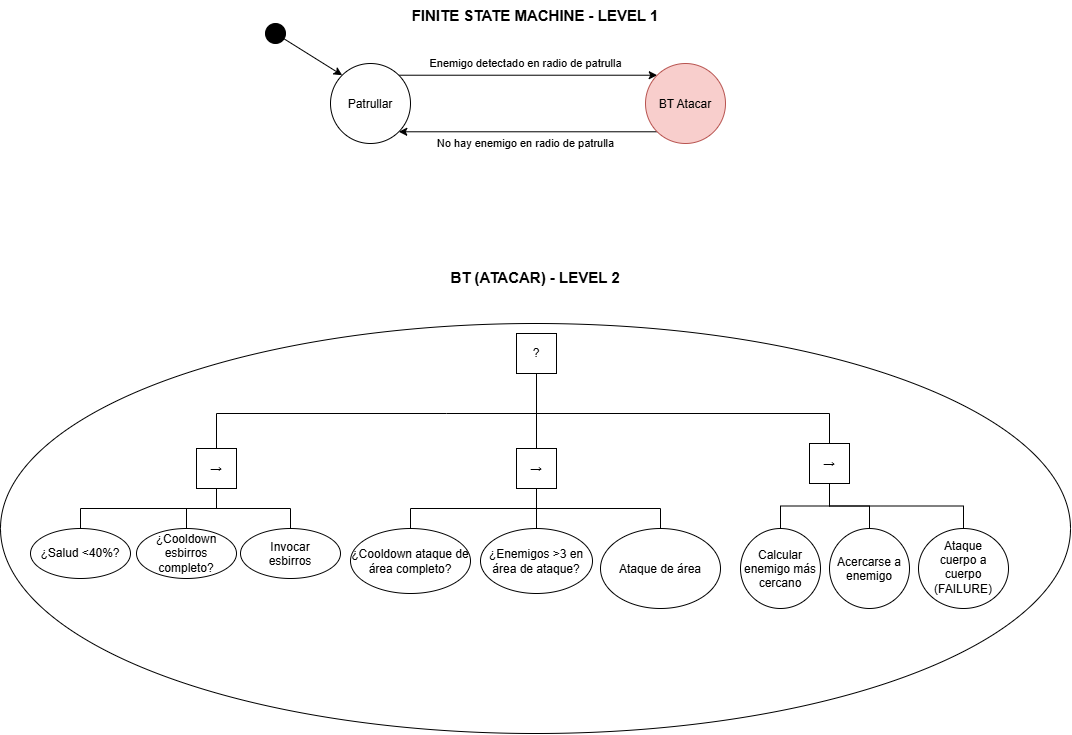

The diagram above was exported from draw.io. Its source (the exported page's mxGraphModel, read from the mxfile embedded in the PNG):
<mxGraphModel dx="1567" dy="732" grid="0" gridSize="8" guides="1" tooltips="1" connect="1" arrows="1" fold="1" page="1" pageScale="1" pageWidth="827" pageHeight="1169" math="0" shadow="0">
  <root>
    <mxCell id="0" />
    <mxCell id="1" parent="0" />
    <mxCell id="YErDIJUmSBlkG2WuHQP8-54" edge="1" parent="1" source="YErDIJUmSBlkG2WuHQP8-51" style="edgeStyle=orthogonalEdgeStyle;rounded=0;orthogonalLoop=1;jettySize=auto;html=1;entryX=0;entryY=0;entryDx=0;entryDy=0;defaultLabelBackgroundColor=page;exitX=1;exitY=0;exitDx=0;exitDy=0;" target="YErDIJUmSBlkG2WuHQP8-53" value="Enemigo detectado en radio de patrulla">
      <mxGeometry relative="1" x="-0.0193" y="12" as="geometry">
        <mxPoint as="offset" />
      </mxGeometry>
    </mxCell>
    <mxCell id="YErDIJUmSBlkG2WuHQP8-51" parent="1" style="ellipse;whiteSpace=wrap;html=1;shapeInside=1;aspect=fixed;" value="Patrullar" vertex="1">
      <mxGeometry height="80" width="80" x="625" y="150" as="geometry" />
    </mxCell>
    <mxCell id="YErDIJUmSBlkG2WuHQP8-55" edge="1" parent="1" source="YErDIJUmSBlkG2WuHQP8-53" style="edgeStyle=orthogonalEdgeStyle;rounded=0;orthogonalLoop=1;jettySize=auto;html=1;entryX=1;entryY=1;entryDx=0;entryDy=0;defaultLabelBackgroundColor=page;exitX=0;exitY=1;exitDx=0;exitDy=0;" target="YErDIJUmSBlkG2WuHQP8-51" value="No hay enemigo en radio de patrulla">
      <mxGeometry relative="1" x="0.0193" y="12" as="geometry">
        <mxPoint as="offset" />
      </mxGeometry>
    </mxCell>
    <mxCell id="YErDIJUmSBlkG2WuHQP8-53" parent="1" style="ellipse;whiteSpace=wrap;html=1;shapeInside=1;aspect=fixed;fillColor=#f8cecc;strokeColor=#b85450;" value="BT Atacar" vertex="1">
      <mxGeometry height="80" width="80" x="940" y="150" as="geometry" />
    </mxCell>
    <mxCell id="YErDIJUmSBlkG2WuHQP8-58" edge="1" parent="1" source="YErDIJUmSBlkG2WuHQP8-56" style="rounded=0;orthogonalLoop=1;jettySize=auto;html=1;defaultLabelBackgroundColor=page;entryX=0;entryY=0;entryDx=0;entryDy=0;" target="YErDIJUmSBlkG2WuHQP8-51" value="">
      <mxGeometry relative="1" as="geometry" />
    </mxCell>
    <mxCell id="YErDIJUmSBlkG2WuHQP8-71" parent="1" style="ellipse;whiteSpace=wrap;html=1;shapeInside=1;" value="" vertex="1">
      <mxGeometry height="410" width="1070" x="295" y="410" as="geometry" />
    </mxCell>
    <mxCell id="YErDIJUmSBlkG2WuHQP8-56" parent="1" style="ellipse;whiteSpace=wrap;html=1;shapeInside=1;aspect=fixed;fillColor=#000000;" value="" vertex="1">
      <mxGeometry height="20" width="20" x="560" y="110" as="geometry" />
    </mxCell>
    <mxCell id="YErDIJUmSBlkG2WuHQP8-57" edge="1" parent="1" source="YErDIJUmSBlkG2WuHQP8-56" style="edgeStyle=orthogonalEdgeStyle;rounded=0;orthogonalLoop=1;jettySize=auto;html=1;innerLoopWaypoints=1;exitX=0.5;exitY=0;exitDx=0;exitDy=0;entryX=0.5;entryY=1;entryDx=0;entryDy=0;defaultLabelBackgroundColor=page;" target="YErDIJUmSBlkG2WuHQP8-56">
      <mxGeometry relative="1" as="geometry" />
    </mxCell>
    <mxCell id="YErDIJUmSBlkG2WuHQP8-11" edge="1" parent="1" style="edgeStyle=orthogonalEdgeStyle;rounded=0;orthogonalLoop=1;jettySize=auto;html=1;entryX=0.5;entryY=0;entryDx=0;entryDy=0;exitX=0.5;exitY=1;exitDx=0;exitDy=0;endArrow=none;endFill=0;" target="YErDIJUmSBlkG2WuHQP8-17">
      <mxGeometry relative="1" as="geometry">
        <mxPoint x="741" y="500" as="sourcePoint" />
      </mxGeometry>
    </mxCell>
    <mxCell id="YErDIJUmSBlkG2WuHQP8-45" edge="1" parent="1" style="edgeStyle=orthogonalEdgeStyle;rounded=0;orthogonalLoop=1;jettySize=auto;html=1;entryX=0.5;entryY=0;entryDx=0;entryDy=0;defaultLabelBackgroundColor=page;exitX=0.5;exitY=1;exitDx=0;exitDy=0;endArrow=none;endFill=0;" target="YErDIJUmSBlkG2WuHQP8-40">
      <mxGeometry relative="1" as="geometry">
        <mxPoint x="741" y="500" as="sourcePoint" />
      </mxGeometry>
    </mxCell>
    <mxCell id="YErDIJUmSBlkG2WuHQP8-50" edge="1" parent="1" source="YErDIJUmSBlkG2WuHQP8-12" style="edgeStyle=orthogonalEdgeStyle;rounded=0;orthogonalLoop=1;jettySize=auto;html=1;defaultLabelBackgroundColor=page;endArrow=none;endFill=0;">
      <mxGeometry relative="1" as="geometry">
        <mxPoint x="831" y="500" as="targetPoint" />
      </mxGeometry>
    </mxCell>
    <mxCell id="L-Sd1x1Y9VI-1FwAqbvJ-1" edge="1" parent="1" source="YErDIJUmSBlkG2WuHQP8-12" style="edgeStyle=orthogonalEdgeStyle;rounded=0;orthogonalLoop=1;jettySize=auto;html=1;entryX=0.5;entryY=0;entryDx=0;entryDy=0;defaultLabelBackgroundColor=page;labelPadding=0 4;endArrow=none;endFill=0;" target="YErDIJUmSBlkG2WuHQP8-31">
      <mxGeometry relative="1" as="geometry" />
    </mxCell>
    <mxCell id="YErDIJUmSBlkG2WuHQP8-12" parent="1" style="whiteSpace=wrap;html=1;aspect=fixed;" value="?" vertex="1">
      <mxGeometry height="40" width="40" x="811" y="420" as="geometry" />
    </mxCell>
    <mxCell id="YErDIJUmSBlkG2WuHQP8-14" parent="1" style="ellipse;whiteSpace=wrap;html=1;" value="&lt;div&gt;&lt;span style=&quot;background-color: transparent; color: light-dark(#000000, var(--ge-light-color, #ffffff));&quot;&gt;¿Salud &amp;lt;40%?&lt;/span&gt;&lt;/div&gt;" vertex="1">
      <mxGeometry height="50" width="100" x="325" y="615" as="geometry" />
    </mxCell>
    <mxCell id="YErDIJUmSBlkG2WuHQP8-15" edge="1" parent="1" source="YErDIJUmSBlkG2WuHQP8-17" style="edgeStyle=orthogonalEdgeStyle;rounded=0;orthogonalLoop=1;jettySize=auto;html=1;entryX=0.5;entryY=0;entryDx=0;entryDy=0;exitX=0.5;exitY=1;exitDx=0;exitDy=0;endArrow=none;endFill=0;" target="YErDIJUmSBlkG2WuHQP8-14">
      <mxGeometry relative="1" as="geometry" />
    </mxCell>
    <mxCell id="YErDIJUmSBlkG2WuHQP8-16" edge="1" parent="1" source="YErDIJUmSBlkG2WuHQP8-17" style="edgeStyle=orthogonalEdgeStyle;rounded=0;orthogonalLoop=1;jettySize=auto;html=1;entryX=0.5;entryY=0;entryDx=0;entryDy=0;exitX=0.5;exitY=1;exitDx=0;exitDy=0;endArrow=none;endFill=0;" target="YErDIJUmSBlkG2WuHQP8-21">
      <mxGeometry relative="1" as="geometry">
        <mxPoint x="586" y="615.0000000000001" as="targetPoint" />
      </mxGeometry>
    </mxCell>
    <mxCell id="L-Sd1x1Y9VI-1FwAqbvJ-2" edge="1" parent="1" source="YErDIJUmSBlkG2WuHQP8-17" style="edgeStyle=orthogonalEdgeStyle;rounded=0;orthogonalLoop=1;jettySize=auto;html=1;entryX=0.5;entryY=0;entryDx=0;entryDy=0;defaultLabelBackgroundColor=page;labelPadding=0 4;endArrow=none;endFill=0;exitX=0.5;exitY=1;exitDx=0;exitDy=0;" target="YErDIJUmSBlkG2WuHQP8-82">
      <mxGeometry relative="1" as="geometry" />
    </mxCell>
    <mxCell id="YErDIJUmSBlkG2WuHQP8-17" parent="1" style="whiteSpace=wrap;html=1;aspect=fixed;" value="→" vertex="1">
      <mxGeometry height="40" width="40" x="491" y="535" as="geometry" />
    </mxCell>
    <mxCell id="YErDIJUmSBlkG2WuHQP8-21" parent="1" style="ellipse;whiteSpace=wrap;html=1;" value="¿Cooldown esbirros completo?" vertex="1">
      <mxGeometry height="50" width="100" x="431" y="615" as="geometry" />
    </mxCell>
    <mxCell id="YErDIJUmSBlkG2WuHQP8-23" parent="1" style="ellipse;whiteSpace=wrap;html=1;" value="&lt;div&gt;&lt;span style=&quot;background-color: transparent; color: light-dark(#000000, var(--ge-light-color, #ffffff));&quot;&gt;¿Cooldown ataque de área completo?&lt;/span&gt;&lt;/div&gt;" vertex="1">
      <mxGeometry height="65" width="120" x="645" y="615" as="geometry" />
    </mxCell>
    <mxCell id="YErDIJUmSBlkG2WuHQP8-29" parent="1" style="ellipse;whiteSpace=wrap;html=1;" value="¿Enemigos &amp;gt;3 en área de ataque?" vertex="1">
      <mxGeometry height="65" width="112" x="775" y="615" as="geometry" />
    </mxCell>
    <mxCell id="YErDIJUmSBlkG2WuHQP8-73" edge="1" parent="1" source="YErDIJUmSBlkG2WuHQP8-31" style="edgeStyle=orthogonalEdgeStyle;rounded=0;orthogonalLoop=1;jettySize=auto;html=1;entryX=0.5;entryY=0;entryDx=0;entryDy=0;defaultLabelBackgroundColor=page;exitX=0.5;exitY=1;exitDx=0;exitDy=0;endArrow=none;endFill=0;" target="YErDIJUmSBlkG2WuHQP8-23">
      <mxGeometry relative="1" as="geometry" />
    </mxCell>
    <mxCell id="YErDIJUmSBlkG2WuHQP8-80" edge="1" parent="1" source="YErDIJUmSBlkG2WuHQP8-31" style="edgeStyle=orthogonalEdgeStyle;rounded=0;orthogonalLoop=1;jettySize=auto;html=1;entryX=0.5;entryY=0;entryDx=0;entryDy=0;defaultLabelBackgroundColor=page;endArrow=none;endFill=0;" target="YErDIJUmSBlkG2WuHQP8-29">
      <mxGeometry relative="1" as="geometry" />
    </mxCell>
    <mxCell id="YErDIJUmSBlkG2WuHQP8-81" edge="1" parent="1" source="YErDIJUmSBlkG2WuHQP8-31" style="edgeStyle=orthogonalEdgeStyle;rounded=0;orthogonalLoop=1;jettySize=auto;html=1;defaultLabelBackgroundColor=page;exitX=0.5;exitY=1;exitDx=0;exitDy=0;endArrow=none;endFill=0;entryX=0.5;entryY=0;entryDx=0;entryDy=0;" target="YErDIJUmSBlkG2WuHQP8-83">
      <mxGeometry relative="1" x="-0.1098" as="geometry">
        <mxPoint x="937.5" y="615" as="targetPoint" />
      </mxGeometry>
    </mxCell>
    <mxCell id="YErDIJUmSBlkG2WuHQP8-31" parent="1" style="whiteSpace=wrap;html=1;aspect=fixed;" value="→" vertex="1">
      <mxGeometry height="40" width="40" x="811" y="535" as="geometry" />
    </mxCell>
    <mxCell id="YErDIJUmSBlkG2WuHQP8-89" edge="1" parent="1" source="YErDIJUmSBlkG2WuHQP8-40" style="edgeStyle=orthogonalEdgeStyle;rounded=0;orthogonalLoop=1;jettySize=auto;html=1;entryX=0.5;entryY=0;entryDx=0;entryDy=0;defaultLabelBackgroundColor=page;endArrow=none;endFill=0;" target="YErDIJUmSBlkG2WuHQP8-85">
      <mxGeometry relative="1" as="geometry" />
    </mxCell>
    <mxCell id="YErDIJUmSBlkG2WuHQP8-90" edge="1" parent="1" source="YErDIJUmSBlkG2WuHQP8-40" style="edgeStyle=orthogonalEdgeStyle;rounded=0;orthogonalLoop=1;jettySize=auto;html=1;entryX=0.5;entryY=0;entryDx=0;entryDy=0;defaultLabelBackgroundColor=page;exitX=0.5;exitY=1;exitDx=0;exitDy=0;endArrow=none;endFill=0;" target="YErDIJUmSBlkG2WuHQP8-86">
      <mxGeometry relative="1" as="geometry" />
    </mxCell>
    <mxCell id="YErDIJUmSBlkG2WuHQP8-91" edge="1" parent="1" source="YErDIJUmSBlkG2WuHQP8-40" style="edgeStyle=orthogonalEdgeStyle;rounded=0;orthogonalLoop=1;jettySize=auto;html=1;entryX=0.5;entryY=0;entryDx=0;entryDy=0;defaultLabelBackgroundColor=page;exitX=0.5;exitY=1;exitDx=0;exitDy=0;endArrow=none;endFill=0;" target="YErDIJUmSBlkG2WuHQP8-87">
      <mxGeometry relative="1" as="geometry" />
    </mxCell>
    <mxCell id="YErDIJUmSBlkG2WuHQP8-40" parent="1" style="whiteSpace=wrap;html=1;aspect=fixed;" value="→" vertex="1">
      <mxGeometry height="40" width="40" x="1104" y="530" as="geometry" />
    </mxCell>
    <mxCell id="YErDIJUmSBlkG2WuHQP8-72" parent="1" style="text;html=1;whiteSpace=wrap;strokeColor=none;fillColor=none;align=center;verticalAlign=middle;rounded=0;" value="&lt;b&gt;&lt;font style=&quot;font-size: 15px;&quot;&gt;BT (ATACAR) - LEVEL 2&lt;/font&gt;&lt;/b&gt;" vertex="1">
      <mxGeometry height="30" width="300" x="680" y="349" as="geometry" />
    </mxCell>
    <mxCell id="YErDIJUmSBlkG2WuHQP8-82" parent="1" style="ellipse;whiteSpace=wrap;html=1;shapeInside=1;" value="Invocar esbirros" vertex="1">
      <mxGeometry height="50" width="100" x="535" y="615" as="geometry" />
    </mxCell>
    <mxCell id="YErDIJUmSBlkG2WuHQP8-83" parent="1" style="ellipse;whiteSpace=wrap;html=1;shapeInside=1;" value="Ataque de área" vertex="1">
      <mxGeometry height="80" width="120" x="895" y="615" as="geometry" />
    </mxCell>
    <mxCell id="YErDIJUmSBlkG2WuHQP8-85" parent="1" style="ellipse;whiteSpace=wrap;html=1;shapeInside=1;" value="Calcular enemigo más cercano" vertex="1">
      <mxGeometry height="80" width="80" x="1035" y="615" as="geometry" />
    </mxCell>
    <mxCell id="YErDIJUmSBlkG2WuHQP8-86" parent="1" style="ellipse;whiteSpace=wrap;html=1;shapeInside=1;" value="Acercarse a enemigo" vertex="1">
      <mxGeometry height="80" width="80" x="1124" y="615" as="geometry" />
    </mxCell>
    <mxCell id="YErDIJUmSBlkG2WuHQP8-87" parent="1" style="ellipse;whiteSpace=wrap;html=1;shapeInside=1;" value="Ataque cuerpo a cuerpo&lt;div&gt;(FAILURE)&lt;/div&gt;" vertex="1">
      <mxGeometry height="80" width="90" x="1213" y="615" as="geometry" />
    </mxCell>
    <mxCell id="bsMzmHX8hALZ4KL14HzG-1" parent="1" style="text;html=1;whiteSpace=wrap;strokeColor=none;fillColor=none;align=center;verticalAlign=middle;rounded=0;" value="&lt;b&gt;&lt;font style=&quot;font-size: 15px;&quot;&gt;FINITE STATE MACHINE - LEVEL 1&lt;/font&gt;&lt;/b&gt;" vertex="1">
      <mxGeometry height="30" width="300" x="680" y="87" as="geometry" />
    </mxCell>
  </root>
</mxGraphModel>